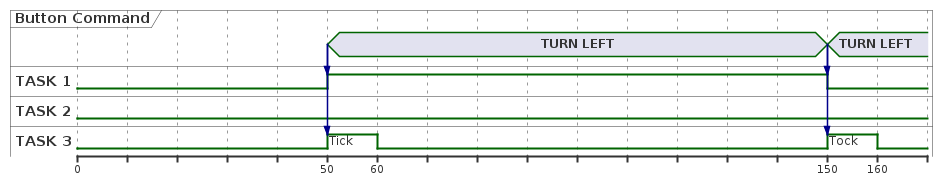

The diagram above was rendered by PlantUML. Its source (embedded in the PNG):
@startuml

concise "Button Command" as button
binary "TASK 1" as t1
binary "TASK 2" as t2
binary "TASK 3" as t3

@0
t1 is IDLE
t2 is IDLE
t3 is IDLE

@50
button is "TURN LEFT"
button -> t1
button -> t3
t1 is high
t3 is high : Tick

@60
t3 is low

@150
button is "TURN LEFT"
button -> t1
button -> t3
t1 is low
t3 is high: Tock

@160
t3 is low
@enduml